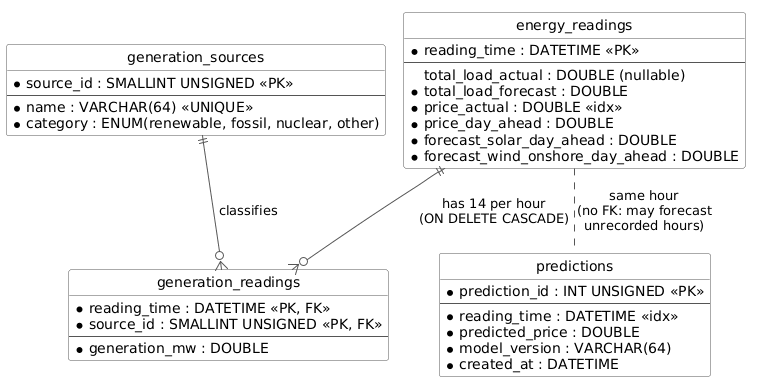

The diagram above was rendered by PlantUML. Its source (embedded in the PNG):
@startuml
' ER diagram of database/sql/schema.sql (MySQL 8). All DATETIME values are UTC.
' Render: java -jar plantuml.jar database/erd/erd.puml   (writes erd.png next to it)
' smetana is PlantUML's built-in layout engine, so Graphviz is not required.
!pragma layout smetana
hide circle
skinparam linetype ortho
skinparam shadowing false
skinparam defaultFontName Arial
skinparam class {
  BackgroundColor white
  BorderColor #555555
  ArrowColor #555555
}

entity "generation_sources" as generation_sources {
  * source_id : SMALLINT UNSIGNED <<PK>>
  --
  * name : VARCHAR(64) <<UNIQUE>>
  * category : ENUM(renewable, fossil, nuclear, other)
}

entity "energy_readings" as energy_readings {
  * reading_time : DATETIME <<PK>>
  --
  total_load_actual : DOUBLE (nullable)
  * total_load_forecast : DOUBLE
  * price_actual : DOUBLE <<idx>>
  * price_day_ahead : DOUBLE
  * forecast_solar_day_ahead : DOUBLE
  * forecast_wind_onshore_day_ahead : DOUBLE
}

entity "generation_readings" as generation_readings {
  * reading_time : DATETIME <<PK, FK>>
  * source_id : SMALLINT UNSIGNED <<PK, FK>>
  --
  * generation_mw : DOUBLE
}

entity "predictions" as predictions {
  * prediction_id : INT UNSIGNED <<PK>>
  --
  * reading_time : DATETIME <<idx>>
  * predicted_price : DOUBLE
  * model_version : VARCHAR(64)
  * created_at : DATETIME
}

energy_readings ||--o{ generation_readings : "has 14 per hour\n(ON DELETE CASCADE)"
generation_sources ||--o{ generation_readings : "classifies"
energy_readings .. predictions : "same hour\n(no FK: may forecast\nunrecorded hours)"
@enduml